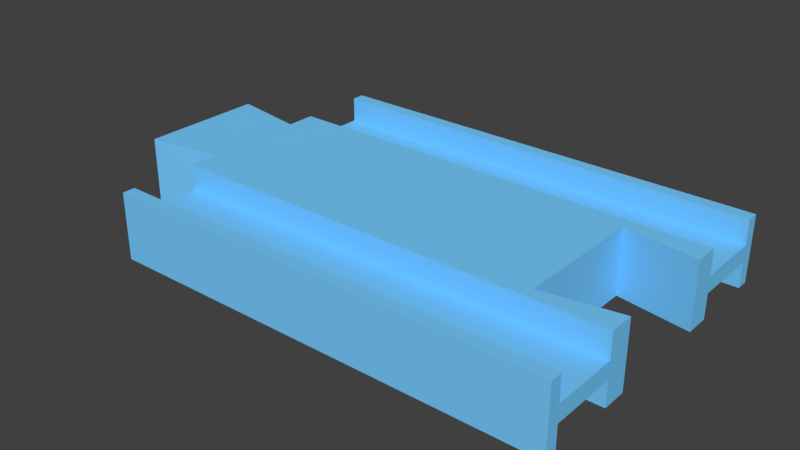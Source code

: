 # Source: straight4_plus.blend  (saved by Blender 3.5.10; exported with 4.5.12 LTS)
import bpy
from mathutils import Matrix  # noqa: F401  (used for matrix-valued properties, if any)

bpy.ops.wm.read_factory_settings(use_empty=True)
scene = bpy.context.scene
scene.name = 'Scene'

# ---- collections
col_collection_1 = bpy.data.collections.new('Collection 1'); scene.collection.children.link(col_collection_1)

# ---- materials (node trees are filled in below, after node groups)
mat_material_003 = bpy.data.materials.new('Material.003')
mat_material_003.alpha_threshold = 0.0
mat_material_003.use_transparent_shadow = False
mat_material_003.diffuse_color = (0.1845, 0.6038, 1.0, 1.0)
mat_material_003.roughness = 0.5
mat_material_003.specular_intensity = 0.0

# ---- material node trees

# ---- world
world_world = bpy.data.worlds.new('World'); scene.world = world_world
world_world.color = (0.05088, 0.05088, 0.05088)
world_world.use_sun_shadow = False
world_world.sun_shadow_jitter_overblur = 0.0
world_world.cycles.sampling_method = 'MANUAL'

# ---- meshes
me_cube_004 = bpy.data.meshes.new('Cube.004')
me_cube_004.from_pydata([(0.5, -1.0, -1.0), (0.08605, 0.0, -1.0), (0.5, -0.9211, -1.0), (0.5, -0.5, -1.0), (0.08605, -0.4211, -1.0), (0.5, -0.3158, -1.0), (0.5, -0.9211, -0.25), (0.5, -0.5, -0.25), (0.002326, -1.0, -1.0), (0.002326, -0.9211, -1.0), (0.002326, -0.5, -1.0), (0.002326, -0.3421, -1.0), (0.002326, -0.5, -0.25), (0.002326, -0.9211, -0.25), (0.5837, -0.3947, -1.0), (0.5837, 0.0, -1.0), (0.5, -1.0, 0.0), (0.08605, 0.0, 0.0), (0.08605, -0.4211, 0.0), (0.002326, -1.0, 0.0), (0.002326, -0.3421, 0.0), (0.5, -0.3158, 0.0), (0.5837, 0.0, 0.0), (0.5837, -0.3947, 0.0)], [], [(6, 13, 12, 7), (16, 19, 8, 0), (7, 12, 10, 3), (0, 8, 9, 2), (2, 9, 13, 6), (18, 4, 11, 20), (1, 15, 14, 5, 3, 10, 11, 4), (21, 5, 14, 23), (0, 2, 6, 7, 3, 5, 21, 16), (4, 18, 17, 1), (15, 22, 23, 14), (9, 8, 19, 20, 11, 10, 12, 13)])
me_cube_004.materials.append(mat_material_003)
me_cube_004.use_remesh_preserve_volume = False
me_cube_004.use_remesh_preserve_attributes = False
me_cube_004.use_mirror_vertex_groups = False
me_cube_004.update()

# ---- objects
ob_straight_4_plus = bpy.data.objects.new('straight_4_plus', me_cube_004)

# ---- transforms, parenting, visibility, modifiers, constraints
ob_straight_4_plus.location = (54.0, 5.96e-08, 0.0)
ob_straight_4_plus.rotation_euler = (0.0, 3.142, 0.0)
ob_straight_4_plus.scale = (107.5, 19.0, 4.0)
ob_straight_4_plus.lock_rotation = (True, True, False)
ob_straight_4_plus.lock_scale = (True, True, True)
ob_straight_4_plus.lineart.crease_threshold = 0.0
_m = ob_straight_4_plus.modifiers.new('Mirror', 'MIRROR')
_m.use_axis = (False, True, True)
_m.use_clip = True

# ---- collection membership
col_collection_1.objects.link(ob_straight_4_plus)

# ---- scene / render settings (as saved in the file)
scene.frame_start = 1; scene.frame_end = 250; scene.frame_set(3)
scene.render.engine = 'BLENDER_EEVEE_NEXT'
scene.render.resolution_percentage = 50
scene.render.dither_intensity = 0.0
scene.cycles.use_denoising = False
scene.cycles.samples = 128
scene.cycles.sampling_pattern = 'TABULATED_SOBOL'
scene.cycles.light_sampling_threshold = 0.0
scene.cycles.use_adaptive_sampling = False
scene.cycles.use_light_tree = False
scene.cycles.blur_glossy = 0.0
scene.cycles.sample_clamp_indirect = 0.0
scene.view_settings.view_transform = 'Standard'
scene.unit_settings.scale_length = 0.001
bpy.context.view_layer.update()

# ---- added for rendering (the .blend has no active camera and no usable light): camera, sun
cam_auto = bpy.data.cameras.new('AutoCamera')
cam_auto.lens = 50.0
cam_auto.sensor_width = 36.0
cam_auto.clip_end = 1194.79
ob_auto_camera = bpy.data.objects.new('AutoCamera', cam_auto)
scene.collection.objects.link(ob_auto_camera)
ob_auto_camera.location = (90.5795, -81.6954, 54.4636)
ob_auto_camera.rotation_euler = (1.09748, -7.21219e-08, 0.694738)
scene.camera = ob_auto_camera
light_auto_sun = bpy.data.lights.new('AutoSun', 'SUN')
light_auto_sun.energy = 3.0
light_auto_sun.angle = 0.0523599
ob_auto_sun = bpy.data.objects.new('AutoSun', light_auto_sun)
scene.collection.objects.link(ob_auto_sun)
ob_auto_sun.rotation_euler = (0.872665, 0.174533, 0.523599)
bpy.context.view_layer.update()
